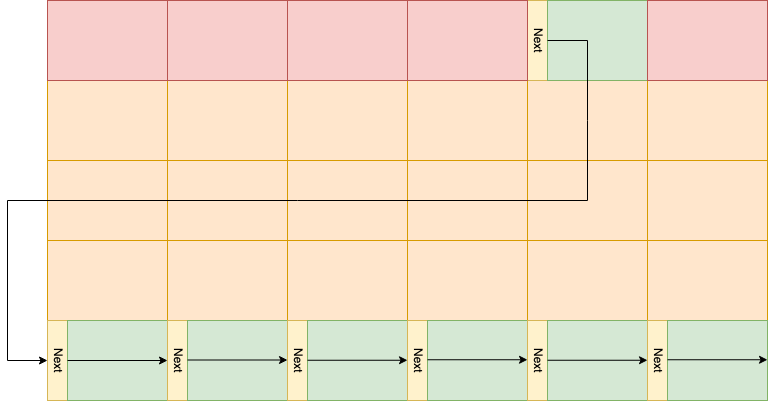

The diagram above was exported from draw.io. Its source (the exported page's mxGraphModel, read from the mxfile embedded in the PNG):
<mxGraphModel dx="1026" dy="772" grid="1" gridSize="10" guides="1" tooltips="1" connect="1" arrows="1" fold="1" page="1" pageScale="1" pageWidth="827" pageHeight="1169" math="0" shadow="0">
  <root>
    <mxCell id="0" />
    <mxCell id="1" parent="0" />
    <mxCell id="5F2sy7-I3Q56VpzoyEME-1" value="" style="rounded=0;whiteSpace=wrap;html=1;fillColor=#ffe6cc;strokeColor=#d79b00;" vertex="1" parent="1">
      <mxGeometry x="80" y="120" width="120" height="80" as="geometry" />
    </mxCell>
    <mxCell id="5F2sy7-I3Q56VpzoyEME-2" value="" style="rounded=0;whiteSpace=wrap;html=1;fillColor=#ffe6cc;strokeColor=#d79b00;" vertex="1" parent="1">
      <mxGeometry x="200" y="120" width="120" height="80" as="geometry" />
    </mxCell>
    <mxCell id="5F2sy7-I3Q56VpzoyEME-3" value="" style="rounded=0;whiteSpace=wrap;html=1;fillColor=#ffe6cc;strokeColor=#d79b00;" vertex="1" parent="1">
      <mxGeometry x="320" y="120" width="120" height="80" as="geometry" />
    </mxCell>
    <mxCell id="5F2sy7-I3Q56VpzoyEME-4" value="" style="rounded=0;whiteSpace=wrap;html=1;fillColor=#ffe6cc;strokeColor=#d79b00;" vertex="1" parent="1">
      <mxGeometry x="560" y="120" width="120" height="80" as="geometry" />
    </mxCell>
    <mxCell id="5F2sy7-I3Q56VpzoyEME-5" value="" style="rounded=0;whiteSpace=wrap;html=1;fillColor=#ffe6cc;strokeColor=#d79b00;" vertex="1" parent="1">
      <mxGeometry x="440" y="120" width="120" height="80" as="geometry" />
    </mxCell>
    <mxCell id="5F2sy7-I3Q56VpzoyEME-6" value="" style="rounded=0;whiteSpace=wrap;html=1;fillColor=#ffe6cc;strokeColor=#d79b00;" vertex="1" parent="1">
      <mxGeometry x="680" y="120" width="120" height="80" as="geometry" />
    </mxCell>
    <mxCell id="5F2sy7-I3Q56VpzoyEME-7" value="" style="rounded=0;whiteSpace=wrap;html=1;fillColor=#ffe6cc;strokeColor=#d79b00;" vertex="1" parent="1">
      <mxGeometry x="80" y="200" width="120" height="80" as="geometry" />
    </mxCell>
    <mxCell id="5F2sy7-I3Q56VpzoyEME-8" value="" style="rounded=0;whiteSpace=wrap;html=1;fillColor=#ffe6cc;strokeColor=#d79b00;" vertex="1" parent="1">
      <mxGeometry x="200" y="200" width="120" height="80" as="geometry" />
    </mxCell>
    <mxCell id="5F2sy7-I3Q56VpzoyEME-9" value="" style="rounded=0;whiteSpace=wrap;html=1;fillColor=#ffe6cc;strokeColor=#d79b00;" vertex="1" parent="1">
      <mxGeometry x="320" y="200" width="120" height="80" as="geometry" />
    </mxCell>
    <mxCell id="5F2sy7-I3Q56VpzoyEME-10" value="" style="rounded=0;whiteSpace=wrap;html=1;fillColor=#ffe6cc;strokeColor=#d79b00;" vertex="1" parent="1">
      <mxGeometry x="560" y="200" width="120" height="80" as="geometry" />
    </mxCell>
    <mxCell id="5F2sy7-I3Q56VpzoyEME-11" value="" style="rounded=0;whiteSpace=wrap;html=1;fillColor=#ffe6cc;strokeColor=#d79b00;" vertex="1" parent="1">
      <mxGeometry x="440" y="200" width="120" height="80" as="geometry" />
    </mxCell>
    <mxCell id="5F2sy7-I3Q56VpzoyEME-12" value="" style="rounded=0;whiteSpace=wrap;html=1;fillColor=#ffe6cc;strokeColor=#d79b00;" vertex="1" parent="1">
      <mxGeometry x="680" y="200" width="120" height="80" as="geometry" />
    </mxCell>
    <mxCell id="5F2sy7-I3Q56VpzoyEME-13" value="" style="rounded=0;whiteSpace=wrap;html=1;fillColor=#ffe6cc;strokeColor=#d79b00;" vertex="1" parent="1">
      <mxGeometry x="80" y="280" width="120" height="80" as="geometry" />
    </mxCell>
    <mxCell id="5F2sy7-I3Q56VpzoyEME-14" value="" style="rounded=0;whiteSpace=wrap;html=1;fillColor=#ffe6cc;strokeColor=#d79b00;" vertex="1" parent="1">
      <mxGeometry x="200" y="280" width="120" height="80" as="geometry" />
    </mxCell>
    <mxCell id="5F2sy7-I3Q56VpzoyEME-15" value="" style="rounded=0;whiteSpace=wrap;html=1;fillColor=#ffe6cc;strokeColor=#d79b00;" vertex="1" parent="1">
      <mxGeometry x="320" y="280" width="120" height="80" as="geometry" />
    </mxCell>
    <mxCell id="5F2sy7-I3Q56VpzoyEME-16" value="" style="rounded=0;whiteSpace=wrap;html=1;fillColor=#ffe6cc;strokeColor=#d79b00;" vertex="1" parent="1">
      <mxGeometry x="560" y="280" width="120" height="80" as="geometry" />
    </mxCell>
    <mxCell id="5F2sy7-I3Q56VpzoyEME-17" value="" style="rounded=0;whiteSpace=wrap;html=1;fillColor=#ffe6cc;strokeColor=#d79b00;" vertex="1" parent="1">
      <mxGeometry x="440" y="280" width="120" height="80" as="geometry" />
    </mxCell>
    <mxCell id="5F2sy7-I3Q56VpzoyEME-18" value="" style="rounded=0;whiteSpace=wrap;html=1;fillColor=#ffe6cc;strokeColor=#d79b00;" vertex="1" parent="1">
      <mxGeometry x="680" y="280" width="120" height="80" as="geometry" />
    </mxCell>
    <mxCell id="Scf3o4v6BraOSFyLJgCS-13" value="" style="rounded=0;whiteSpace=wrap;html=1;fillColor=#f8cecc;strokeColor=#b85450;" parent="1" vertex="1">
      <mxGeometry x="80" y="40" width="120" height="80" as="geometry" />
    </mxCell>
    <mxCell id="Scf3o4v6BraOSFyLJgCS-16" value="" style="rounded=0;whiteSpace=wrap;html=1;fillColor=#f8cecc;strokeColor=#b85450;" parent="1" vertex="1">
      <mxGeometry x="200" y="40" width="120" height="80" as="geometry" />
    </mxCell>
    <mxCell id="Scf3o4v6BraOSFyLJgCS-24" value="Next" style="rounded=0;whiteSpace=wrap;html=1;textDirection=vertical-lr;fillColor=#fff2cc;strokeColor=#d6b656;" parent="1" vertex="1">
      <mxGeometry x="560" y="40" width="20" height="80" as="geometry" />
    </mxCell>
    <mxCell id="Scf3o4v6BraOSFyLJgCS-25" value="" style="rounded=0;whiteSpace=wrap;html=1;fillColor=#d5e8d4;strokeColor=#82b366;" parent="1" vertex="1">
      <mxGeometry x="580" y="40" width="100" height="80" as="geometry" />
    </mxCell>
    <mxCell id="5F2sy7-I3Q56VpzoyEME-19" value="" style="rounded=0;whiteSpace=wrap;html=1;fillColor=#f8cecc;strokeColor=#b85450;" vertex="1" parent="1">
      <mxGeometry x="320" y="40" width="120" height="80" as="geometry" />
    </mxCell>
    <mxCell id="5F2sy7-I3Q56VpzoyEME-20" value="" style="rounded=0;whiteSpace=wrap;html=1;fillColor=#f8cecc;strokeColor=#b85450;" vertex="1" parent="1">
      <mxGeometry x="440" y="40" width="120" height="80" as="geometry" />
    </mxCell>
    <mxCell id="5F2sy7-I3Q56VpzoyEME-21" value="" style="rounded=0;whiteSpace=wrap;html=1;fillColor=#f8cecc;strokeColor=#b85450;" vertex="1" parent="1">
      <mxGeometry x="680" y="40" width="120" height="80" as="geometry" />
    </mxCell>
    <mxCell id="5F2sy7-I3Q56VpzoyEME-22" value="Next" style="rounded=0;whiteSpace=wrap;html=1;textDirection=vertical-lr;fillColor=#fff2cc;strokeColor=#d6b656;" vertex="1" parent="1">
      <mxGeometry x="80" y="360" width="20" height="80" as="geometry" />
    </mxCell>
    <mxCell id="5F2sy7-I3Q56VpzoyEME-23" value="" style="rounded=0;whiteSpace=wrap;html=1;fillColor=#d5e8d4;strokeColor=#82b366;" vertex="1" parent="1">
      <mxGeometry x="100" y="360" width="100" height="80" as="geometry" />
    </mxCell>
    <mxCell id="5F2sy7-I3Q56VpzoyEME-24" value="Next" style="rounded=0;whiteSpace=wrap;html=1;textDirection=vertical-lr;fillColor=#fff2cc;strokeColor=#d6b656;" vertex="1" parent="1">
      <mxGeometry x="200" y="360" width="20" height="80" as="geometry" />
    </mxCell>
    <mxCell id="5F2sy7-I3Q56VpzoyEME-25" value="" style="rounded=0;whiteSpace=wrap;html=1;fillColor=#d5e8d4;strokeColor=#82b366;" vertex="1" parent="1">
      <mxGeometry x="220" y="360" width="100" height="80" as="geometry" />
    </mxCell>
    <mxCell id="5F2sy7-I3Q56VpzoyEME-26" value="Next" style="rounded=0;whiteSpace=wrap;html=1;textDirection=vertical-lr;fillColor=#fff2cc;strokeColor=#d6b656;" vertex="1" parent="1">
      <mxGeometry x="320" y="360" width="20" height="80" as="geometry" />
    </mxCell>
    <mxCell id="5F2sy7-I3Q56VpzoyEME-27" value="" style="rounded=0;whiteSpace=wrap;html=1;fillColor=#d5e8d4;strokeColor=#82b366;" vertex="1" parent="1">
      <mxGeometry x="340" y="360" width="100" height="80" as="geometry" />
    </mxCell>
    <mxCell id="5F2sy7-I3Q56VpzoyEME-28" value="Next" style="rounded=0;whiteSpace=wrap;html=1;textDirection=vertical-lr;fillColor=#fff2cc;strokeColor=#d6b656;" vertex="1" parent="1">
      <mxGeometry x="440" y="360" width="20" height="80" as="geometry" />
    </mxCell>
    <mxCell id="5F2sy7-I3Q56VpzoyEME-29" value="" style="rounded=0;whiteSpace=wrap;html=1;fillColor=#d5e8d4;strokeColor=#82b366;" vertex="1" parent="1">
      <mxGeometry x="460" y="360" width="100" height="80" as="geometry" />
    </mxCell>
    <mxCell id="5F2sy7-I3Q56VpzoyEME-30" value="Next" style="rounded=0;whiteSpace=wrap;html=1;textDirection=vertical-lr;fillColor=#fff2cc;strokeColor=#d6b656;" vertex="1" parent="1">
      <mxGeometry x="560" y="360" width="20" height="80" as="geometry" />
    </mxCell>
    <mxCell id="5F2sy7-I3Q56VpzoyEME-31" value="" style="rounded=0;whiteSpace=wrap;html=1;fillColor=#d5e8d4;strokeColor=#82b366;" vertex="1" parent="1">
      <mxGeometry x="580" y="360" width="100" height="80" as="geometry" />
    </mxCell>
    <mxCell id="5F2sy7-I3Q56VpzoyEME-32" value="Next" style="rounded=0;whiteSpace=wrap;html=1;textDirection=vertical-lr;fillColor=#fff2cc;strokeColor=#d6b656;" vertex="1" parent="1">
      <mxGeometry x="680" y="360" width="20" height="80" as="geometry" />
    </mxCell>
    <mxCell id="5F2sy7-I3Q56VpzoyEME-33" value="" style="rounded=0;whiteSpace=wrap;html=1;fillColor=#d5e8d4;strokeColor=#82b366;" vertex="1" parent="1">
      <mxGeometry x="700" y="360" width="100" height="80" as="geometry" />
    </mxCell>
    <mxCell id="5F2sy7-I3Q56VpzoyEME-34" value="" style="endArrow=classic;html=1;rounded=0;exitX=1;exitY=0.5;exitDx=0;exitDy=0;entryX=0;entryY=0.5;entryDx=0;entryDy=0;" edge="1" parent="1" source="Scf3o4v6BraOSFyLJgCS-24" target="5F2sy7-I3Q56VpzoyEME-22">
      <mxGeometry width="50" height="50" relative="1" as="geometry">
        <mxPoint x="220" y="640" as="sourcePoint" />
        <mxPoint x="270" y="590" as="targetPoint" />
        <Array as="points">
          <mxPoint x="620" y="80" />
          <mxPoint x="620" y="160" />
          <mxPoint x="620" y="240" />
          <mxPoint x="40" y="240" />
          <mxPoint x="40" y="400" />
        </Array>
      </mxGeometry>
    </mxCell>
    <mxCell id="5F2sy7-I3Q56VpzoyEME-35" value="" style="endArrow=classic;html=1;rounded=0;exitX=0;exitY=0.5;exitDx=0;exitDy=0;entryX=1;entryY=0.5;entryDx=0;entryDy=0;" edge="1" parent="1" source="5F2sy7-I3Q56VpzoyEME-23" target="5F2sy7-I3Q56VpzoyEME-23">
      <mxGeometry width="50" height="50" relative="1" as="geometry">
        <mxPoint x="390" y="390" as="sourcePoint" />
        <mxPoint x="440" y="340" as="targetPoint" />
      </mxGeometry>
    </mxCell>
    <mxCell id="5F2sy7-I3Q56VpzoyEME-36" value="" style="endArrow=classic;html=1;rounded=0;exitX=0;exitY=0.5;exitDx=0;exitDy=0;entryX=1;entryY=0.5;entryDx=0;entryDy=0;" edge="1" parent="1">
      <mxGeometry width="50" height="50" relative="1" as="geometry">
        <mxPoint x="220" y="399.5" as="sourcePoint" />
        <mxPoint x="320" y="399.5" as="targetPoint" />
      </mxGeometry>
    </mxCell>
    <mxCell id="5F2sy7-I3Q56VpzoyEME-37" value="" style="endArrow=classic;html=1;rounded=0;exitX=0;exitY=0.5;exitDx=0;exitDy=0;entryX=1;entryY=0.5;entryDx=0;entryDy=0;" edge="1" parent="1">
      <mxGeometry width="50" height="50" relative="1" as="geometry">
        <mxPoint x="340" y="399.75" as="sourcePoint" />
        <mxPoint x="440" y="399.75" as="targetPoint" />
      </mxGeometry>
    </mxCell>
    <mxCell id="5F2sy7-I3Q56VpzoyEME-38" value="" style="endArrow=classic;html=1;rounded=0;exitX=0;exitY=0.5;exitDx=0;exitDy=0;entryX=1;entryY=0.5;entryDx=0;entryDy=0;" edge="1" parent="1">
      <mxGeometry width="50" height="50" relative="1" as="geometry">
        <mxPoint x="460" y="399.25" as="sourcePoint" />
        <mxPoint x="560" y="399.25" as="targetPoint" />
      </mxGeometry>
    </mxCell>
    <mxCell id="5F2sy7-I3Q56VpzoyEME-39" value="" style="endArrow=classic;html=1;rounded=0;exitX=0;exitY=0.5;exitDx=0;exitDy=0;entryX=1;entryY=0.5;entryDx=0;entryDy=0;" edge="1" parent="1">
      <mxGeometry width="50" height="50" relative="1" as="geometry">
        <mxPoint x="580" y="399.75" as="sourcePoint" />
        <mxPoint x="680" y="399.75" as="targetPoint" />
      </mxGeometry>
    </mxCell>
    <mxCell id="5F2sy7-I3Q56VpzoyEME-40" value="" style="endArrow=classic;html=1;rounded=0;exitX=0;exitY=0.5;exitDx=0;exitDy=0;entryX=1;entryY=0.5;entryDx=0;entryDy=0;" edge="1" parent="1">
      <mxGeometry width="50" height="50" relative="1" as="geometry">
        <mxPoint x="700" y="399.25" as="sourcePoint" />
        <mxPoint x="800" y="399.25" as="targetPoint" />
      </mxGeometry>
    </mxCell>
  </root>
</mxGraphModel>